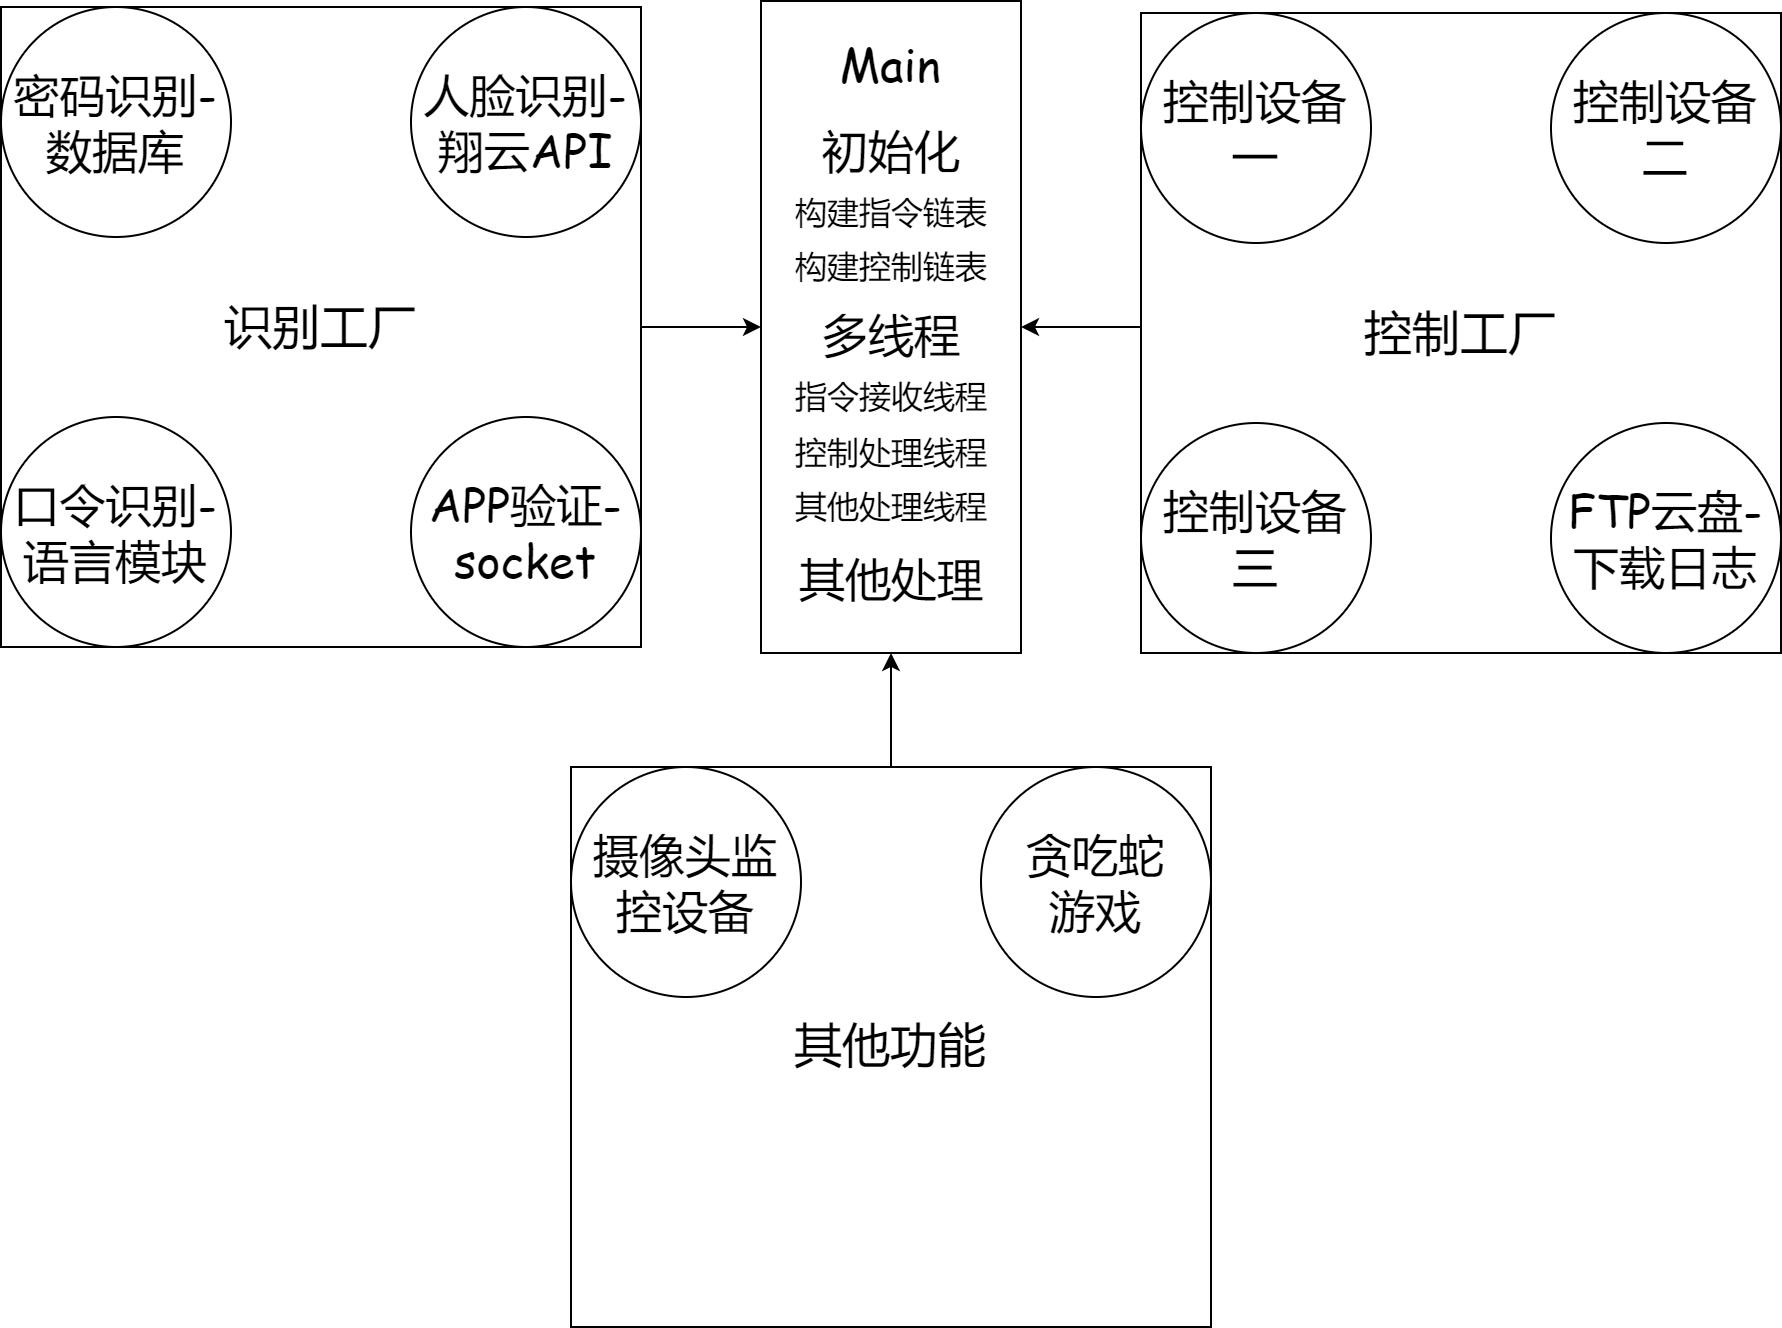

The diagram above was exported from draw.io. Its source (the exported page's mxGraphModel, read from the mxfile embedded in the PNG):
<mxGraphModel dx="602" dy="649" grid="1" gridSize="10" guides="1" tooltips="1" connect="1" arrows="1" fold="1" page="1" pageScale="1" pageWidth="1654" pageHeight="1169" math="0" shadow="0">
  <root>
    <mxCell id="0" />
    <mxCell id="1" parent="0" />
    <mxCell id="RNlaegC0PDO0QSTjc57p-1" value="" style="rounded=0;whiteSpace=wrap;html=1;" parent="1" vertex="1">
      <mxGeometry x="440" y="62" width="130" height="326" as="geometry" />
    </mxCell>
    <mxCell id="RNlaegC0PDO0QSTjc57p-29" style="edgeStyle=orthogonalEdgeStyle;rounded=0;orthogonalLoop=1;jettySize=auto;html=1;exitX=1;exitY=0.5;exitDx=0;exitDy=0;entryX=0;entryY=0.5;entryDx=0;entryDy=0;fontFamily=Comic Sans MS;fontSize=17;" parent="1" source="RNlaegC0PDO0QSTjc57p-3" target="RNlaegC0PDO0QSTjc57p-1" edge="1">
      <mxGeometry relative="1" as="geometry" />
    </mxCell>
    <mxCell id="RNlaegC0PDO0QSTjc57p-3" value="&lt;font style=&quot;font-size: 24px&quot; face=&quot;Comic Sans MS&quot;&gt;识别工厂&lt;/font&gt;" style="whiteSpace=wrap;html=1;aspect=fixed;" parent="1" vertex="1">
      <mxGeometry x="60" y="65" width="320" height="320" as="geometry" />
    </mxCell>
    <mxCell id="RNlaegC0PDO0QSTjc57p-31" style="edgeStyle=orthogonalEdgeStyle;rounded=0;orthogonalLoop=1;jettySize=auto;html=1;exitX=0.5;exitY=0;exitDx=0;exitDy=0;fontFamily=Comic Sans MS;fontSize=17;" parent="1" source="RNlaegC0PDO0QSTjc57p-5" target="RNlaegC0PDO0QSTjc57p-1" edge="1">
      <mxGeometry relative="1" as="geometry" />
    </mxCell>
    <mxCell id="RNlaegC0PDO0QSTjc57p-5" value="&lt;font style=&quot;font-size: 24px&quot;&gt;其他功能&lt;/font&gt;" style="rounded=0;whiteSpace=wrap;html=1;" parent="1" vertex="1">
      <mxGeometry x="345" y="445" width="320" height="280" as="geometry" />
    </mxCell>
    <mxCell id="RNlaegC0PDO0QSTjc57p-7" value="Main" style="text;html=1;strokeColor=none;fillColor=none;align=center;verticalAlign=middle;whiteSpace=wrap;rounded=0;fontSize=23;fontFamily=Comic Sans MS;" parent="1" vertex="1">
      <mxGeometry x="475" y="79" width="60" height="30" as="geometry" />
    </mxCell>
    <mxCell id="RNlaegC0PDO0QSTjc57p-8" value="初始化&lt;br&gt;&lt;font style=&quot;font-size: 16px&quot;&gt;构建指令链表&lt;/font&gt;&lt;br&gt;&lt;font style=&quot;font-size: 16px&quot;&gt;构建控制链表&lt;/font&gt;" style="text;html=1;strokeColor=none;fillColor=none;align=center;verticalAlign=middle;whiteSpace=wrap;rounded=0;fontFamily=Comic Sans MS;fontSize=23;" parent="1" vertex="1">
      <mxGeometry x="452.5" y="110" width="105" height="110" as="geometry" />
    </mxCell>
    <mxCell id="RNlaegC0PDO0QSTjc57p-9" value="密码识别-数据库" style="ellipse;whiteSpace=wrap;html=1;aspect=fixed;fontFamily=Comic Sans MS;fontSize=23;" parent="1" vertex="1">
      <mxGeometry x="60" y="65" width="115" height="115" as="geometry" />
    </mxCell>
    <mxCell id="RNlaegC0PDO0QSTjc57p-30" style="edgeStyle=orthogonalEdgeStyle;rounded=0;orthogonalLoop=1;jettySize=auto;html=1;exitX=0;exitY=0.5;exitDx=0;exitDy=0;entryX=1;entryY=0.5;entryDx=0;entryDy=0;fontFamily=Comic Sans MS;fontSize=17;" parent="1" target="RNlaegC0PDO0QSTjc57p-1" edge="1">
      <mxGeometry relative="1" as="geometry">
        <mxPoint x="630" y="225" as="sourcePoint" />
      </mxGeometry>
    </mxCell>
    <mxCell id="RNlaegC0PDO0QSTjc57p-32" value="多线程&lt;br&gt;&lt;span style=&quot;font-size: 16px&quot;&gt;指令接收线程&lt;/span&gt;&lt;br&gt;&lt;span style=&quot;font-size: 16px&quot;&gt;控制处理线程&lt;br&gt;其他处理线程&lt;br&gt;&lt;/span&gt;" style="text;html=1;strokeColor=none;fillColor=none;align=center;verticalAlign=middle;whiteSpace=wrap;rounded=0;fontFamily=Comic Sans MS;fontSize=23;" parent="1" vertex="1">
      <mxGeometry x="452.5" y="216" width="105" height="110" as="geometry" />
    </mxCell>
    <mxCell id="RNlaegC0PDO0QSTjc57p-33" value="其他处理" style="text;html=1;strokeColor=none;fillColor=none;align=center;verticalAlign=middle;whiteSpace=wrap;rounded=0;fontFamily=Comic Sans MS;fontSize=23;" parent="1" vertex="1">
      <mxGeometry x="452.5" y="324" width="105" height="53" as="geometry" />
    </mxCell>
    <mxCell id="Hx4rg01AS7VnlDbQ0pGd-1" value="人脸识别-翔云API" style="ellipse;whiteSpace=wrap;html=1;aspect=fixed;fontFamily=Comic Sans MS;fontSize=23;" vertex="1" parent="1">
      <mxGeometry x="265" y="65" width="115" height="115" as="geometry" />
    </mxCell>
    <mxCell id="Hx4rg01AS7VnlDbQ0pGd-2" value="口令识别-语言模块" style="ellipse;whiteSpace=wrap;html=1;aspect=fixed;fontFamily=Comic Sans MS;fontSize=23;" vertex="1" parent="1">
      <mxGeometry x="60" y="270" width="115" height="115" as="geometry" />
    </mxCell>
    <mxCell id="Hx4rg01AS7VnlDbQ0pGd-3" value="APP验证-socket" style="ellipse;whiteSpace=wrap;html=1;aspect=fixed;fontFamily=Comic Sans MS;fontSize=23;" vertex="1" parent="1">
      <mxGeometry x="265" y="270" width="115" height="115" as="geometry" />
    </mxCell>
    <mxCell id="Hx4rg01AS7VnlDbQ0pGd-4" value="&lt;font style=&quot;font-size: 24px&quot; face=&quot;Comic Sans MS&quot;&gt;控制工厂&lt;/font&gt;" style="whiteSpace=wrap;html=1;aspect=fixed;" vertex="1" parent="1">
      <mxGeometry x="630" y="68" width="320" height="320" as="geometry" />
    </mxCell>
    <mxCell id="Hx4rg01AS7VnlDbQ0pGd-5" value="控制设备一" style="ellipse;whiteSpace=wrap;html=1;aspect=fixed;fontFamily=Comic Sans MS;fontSize=23;" vertex="1" parent="1">
      <mxGeometry x="630" y="68" width="115" height="115" as="geometry" />
    </mxCell>
    <mxCell id="Hx4rg01AS7VnlDbQ0pGd-6" value="控制设备二" style="ellipse;whiteSpace=wrap;html=1;aspect=fixed;fontFamily=Comic Sans MS;fontSize=23;" vertex="1" parent="1">
      <mxGeometry x="835" y="68" width="115" height="115" as="geometry" />
    </mxCell>
    <mxCell id="Hx4rg01AS7VnlDbQ0pGd-7" value="控制设备三" style="ellipse;whiteSpace=wrap;html=1;aspect=fixed;fontFamily=Comic Sans MS;fontSize=23;" vertex="1" parent="1">
      <mxGeometry x="630" y="273" width="115" height="115" as="geometry" />
    </mxCell>
    <mxCell id="Hx4rg01AS7VnlDbQ0pGd-8" value="FTP云盘-下载日志" style="ellipse;whiteSpace=wrap;html=1;aspect=fixed;fontFamily=Comic Sans MS;fontSize=23;" vertex="1" parent="1">
      <mxGeometry x="835" y="273" width="115" height="115" as="geometry" />
    </mxCell>
    <mxCell id="Hx4rg01AS7VnlDbQ0pGd-9" value="摄像头监控设备" style="ellipse;whiteSpace=wrap;html=1;aspect=fixed;fontFamily=Comic Sans MS;fontSize=23;" vertex="1" parent="1">
      <mxGeometry x="345" y="445" width="115" height="115" as="geometry" />
    </mxCell>
    <mxCell id="Hx4rg01AS7VnlDbQ0pGd-10" value="贪吃蛇&lt;br&gt;游戏" style="ellipse;whiteSpace=wrap;html=1;aspect=fixed;fontFamily=Comic Sans MS;fontSize=23;" vertex="1" parent="1">
      <mxGeometry x="550" y="445" width="115" height="115" as="geometry" />
    </mxCell>
  </root>
</mxGraphModel>